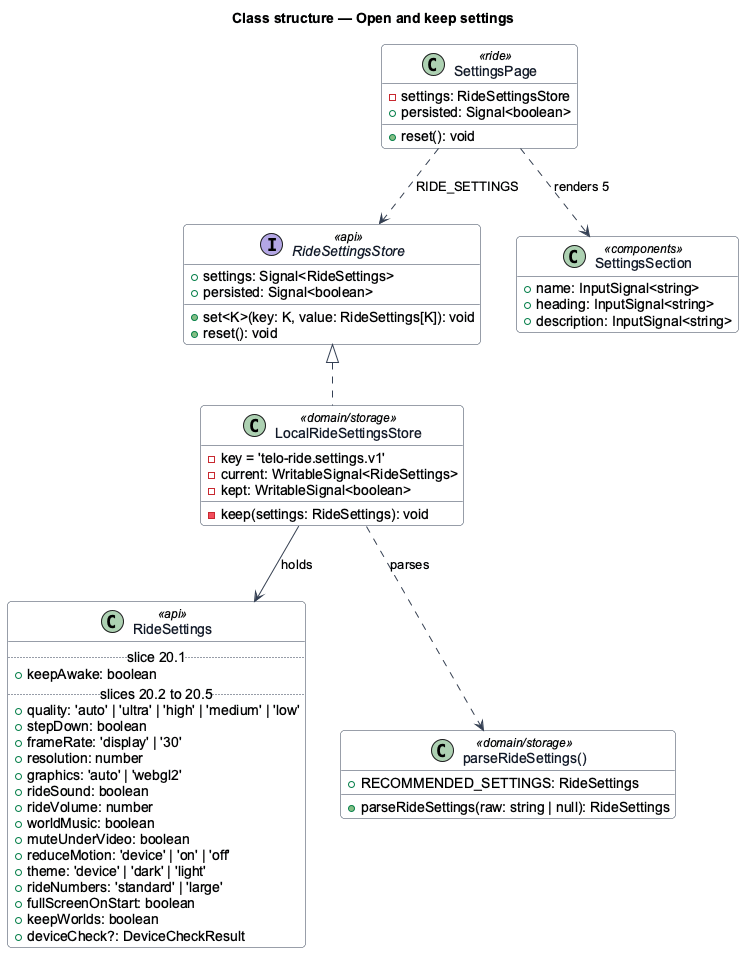

The diagram above was rendered by PlantUML. Its source (embedded in the PNG):
@startuml
' --- shared skin header ---
skinparam backgroundColor #FFFFFF
skinparam shadowing false
skinparam roundcorner 8
skinparam defaultFontName Arial
skinparam ArrowColor #344054
skinparam class {
  BorderColor #344054
  FontColor #101828
  BackgroundColor #F9FAFB
}
' --------------------------
hide empty members
title Class structure — Open and keep settings
class RideSettings <<api>> {
  .. slice 20.1 ..
  +keepAwake: boolean
  .. slices 20.2 to 20.5 ..
  +quality: 'auto' | 'ultra' | 'high' | 'medium' | 'low'
  +stepDown: boolean
  +frameRate: 'display' | '30'
  +resolution: number
  +graphics: 'auto' | 'webgl2'
  +rideSound: boolean
  +rideVolume: number
  +worldMusic: boolean
  +muteUnderVideo: boolean
  +reduceMotion: 'device' | 'on' | 'off'
  +theme: 'device' | 'dark' | 'light'
  +rideNumbers: 'standard' | 'large'
  +fullScreenOnStart: boolean
  +keepWorlds: boolean
  +deviceCheck?: DeviceCheckResult
}
interface RideSettingsStore <<api>> {
  +settings: Signal<RideSettings>
  +persisted: Signal<boolean>
  +set<K>(key: K, value: RideSettings[K]): void
  +reset(): void
}
class LocalRideSettingsStore <<domain/storage>> {
  -key = 'telo-ride.settings.v1'
  -current: WritableSignal<RideSettings>
  -kept: WritableSignal<boolean>
  -keep(settings: RideSettings): void
}
class "parseRideSettings()" as parse <<domain/storage>> {
  +parseRideSettings(raw: string | null): RideSettings
  +RECOMMENDED_SETTINGS: RideSettings
}
class SettingsPage <<ride>> {
  -settings: RideSettingsStore
  +persisted: Signal<boolean>
  +reset(): void
}
class SettingsSection <<components>> {
  +name: InputSignal<string>
  +heading: InputSignal<string>
  +description: InputSignal<string>
}
RideSettingsStore <|.. LocalRideSettingsStore
LocalRideSettingsStore --> RideSettings : holds
LocalRideSettingsStore ..> parse : parses
SettingsPage ..> RideSettingsStore : RIDE_SETTINGS
SettingsPage ..> SettingsSection : renders 5
@enduml